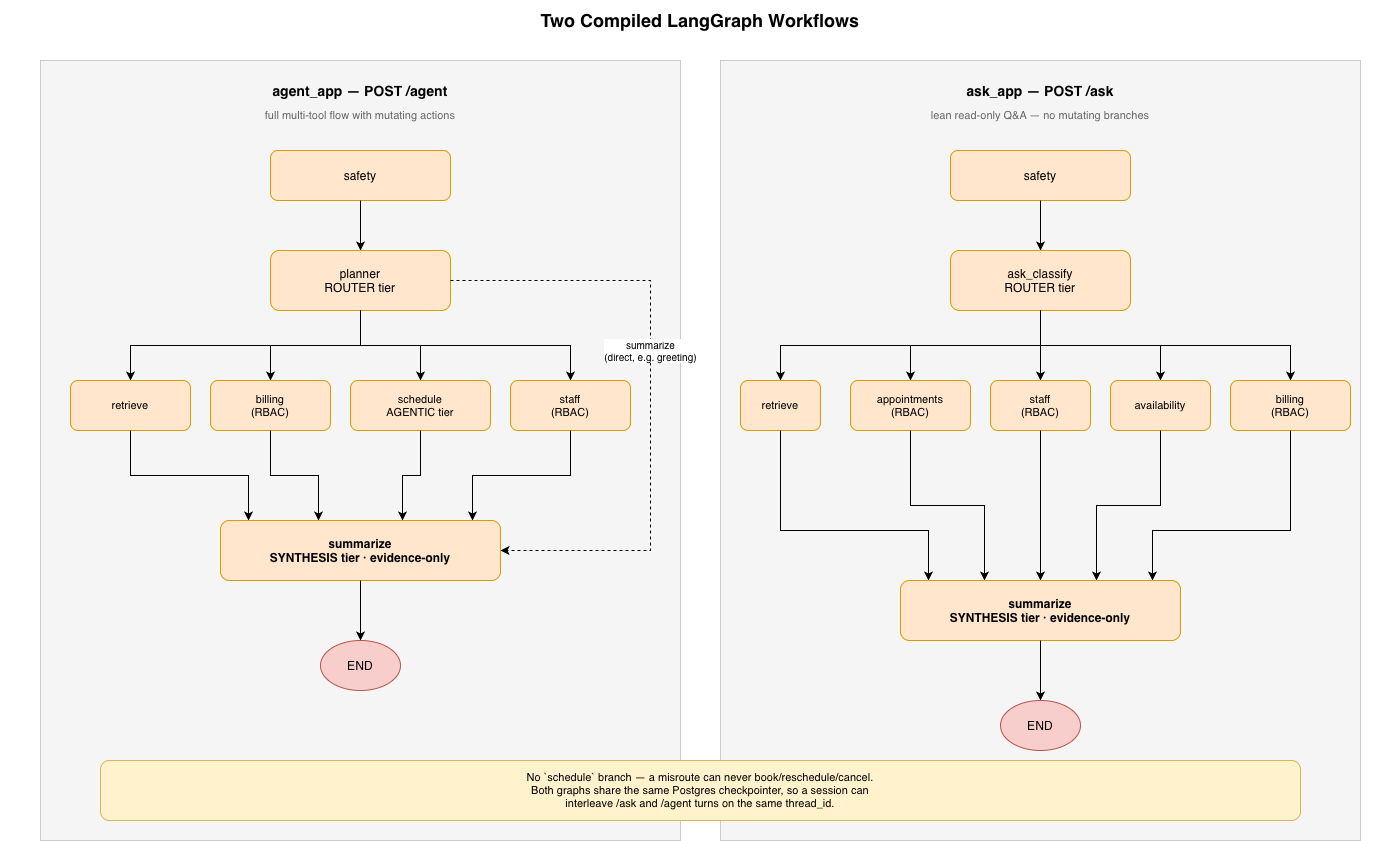

The diagram above was exported from draw.io. Its source (the exported page's mxGraphModel, read from the mxfile embedded in the PNG):
<mxGraphModel dx="1453" dy="990" grid="1" gridSize="10" guides="1" tooltips="1" connect="1" arrows="1" fold="1" page="1" pageScale="1" pageWidth="1400" pageHeight="900" math="0" shadow="0">
  <root>
    <mxCell id="0" />
    <mxCell id="1" parent="0" />
    <mxCell id="title" parent="1" style="text;html=1;strokeColor=none;fillColor=none;align=center;verticalAlign=middle;whiteSpace=wrap;fontStyle=1;fontSize=18;" value="Two Compiled LangGraph Workflows" vertex="1">
      <mxGeometry height="40" width="1400" y="20" as="geometry" />
    </mxCell>
    <mxCell id="bg_agent" parent="1" style="rounded=0;whiteSpace=wrap;html=1;fillColor=#f5f5f5;strokeColor=#cccccc;" value="" vertex="1">
      <mxGeometry height="780" width="640" x="40" y="80" as="geometry" />
    </mxCell>
    <mxCell id="ttl_agent" parent="1" style="text;html=1;strokeColor=none;fillColor=none;align=center;verticalAlign=middle;whiteSpace=wrap;fontStyle=1;fontSize=14;" value="agent_app  —  POST /agent" vertex="1">
      <mxGeometry height="30" width="640" x="40" y="95" as="geometry" />
    </mxCell>
    <mxCell id="ttl_agent_sub" parent="1" style="text;html=1;strokeColor=none;fillColor=none;align=center;verticalAlign=middle;whiteSpace=wrap;fontSize=11;fontColor=#666666;" value="full multi-tool flow with mutating actions" vertex="1">
      <mxGeometry height="20" width="640" x="40" y="125" as="geometry" />
    </mxCell>
    <mxCell id="a_safety" parent="1" style="rounded=1;whiteSpace=wrap;html=1;fillColor=#ffe6cc;strokeColor=#d79b00;fontSize=12;verticalAlign=middle;" value="safety" vertex="1">
      <mxGeometry height="50" width="180" x="270" y="170" as="geometry" />
    </mxCell>
    <mxCell id="a_planner" parent="1" style="rounded=1;whiteSpace=wrap;html=1;fillColor=#ffe6cc;strokeColor=#d79b00;fontSize=12;verticalAlign=middle;" value="planner&#10;ROUTER tier" vertex="1">
      <mxGeometry height="60" width="180" x="270" y="270" as="geometry" />
    </mxCell>
    <mxCell id="a_retrieve" parent="1" style="rounded=1;whiteSpace=wrap;html=1;fillColor=#ffe6cc;strokeColor=#d79b00;fontSize=11;verticalAlign=middle;" value="retrieve" vertex="1">
      <mxGeometry height="50" width="120" x="70" y="400" as="geometry" />
    </mxCell>
    <mxCell id="a_billing" parent="1" style="rounded=1;whiteSpace=wrap;html=1;fillColor=#ffe6cc;strokeColor=#d79b00;fontSize=11;verticalAlign=middle;" value="billing&#10;(RBAC)" vertex="1">
      <mxGeometry height="50" width="120" x="210" y="400" as="geometry" />
    </mxCell>
    <mxCell id="a_schedule" parent="1" style="rounded=1;whiteSpace=wrap;html=1;fillColor=#ffe6cc;strokeColor=#d79b00;fontSize=11;verticalAlign=middle;" value="schedule&#10;AGENTIC tier" vertex="1">
      <mxGeometry height="50" width="140" x="350" y="400" as="geometry" />
    </mxCell>
    <mxCell id="a_staff" parent="1" style="rounded=1;whiteSpace=wrap;html=1;fillColor=#ffe6cc;strokeColor=#d79b00;fontSize=11;verticalAlign=middle;" value="staff&#10;(RBAC)" vertex="1">
      <mxGeometry height="50" width="120" x="510" y="400" as="geometry" />
    </mxCell>
    <mxCell id="a_summarize" parent="1" style="rounded=1;whiteSpace=wrap;html=1;fillColor=#ffe6cc;strokeColor=#d79b00;fontSize=12;verticalAlign=middle;fontStyle=1;" value="summarize&#10;SYNTHESIS tier · evidence-only" vertex="1">
      <mxGeometry height="60" width="280" x="220" y="540" as="geometry" />
    </mxCell>
    <mxCell id="a_end" parent="1" style="ellipse;whiteSpace=wrap;html=1;fillColor=#f8cecc;strokeColor=#b85450;fontSize=12;verticalAlign=middle;" value="END" vertex="1">
      <mxGeometry height="50" width="80" x="320" y="660" as="geometry" />
    </mxCell>
    <mxCell id="ae_safety_planner" edge="1" parent="1" source="a_safety" style="edgeStyle=orthogonalEdgeStyle;rounded=0;orthogonalLoop=1;jettySize=auto;html=1;exitX=0.5;exitY=1;exitDx=0;exitDy=0;entryX=0.5;entryY=0;entryDx=0;entryDy=0;endArrow=classic;" target="a_planner">
      <mxGeometry relative="1" as="geometry" />
    </mxCell>
    <mxCell id="ae_planner_retrieve" edge="1" parent="1" source="a_planner" style="edgeStyle=orthogonalEdgeStyle;rounded=0;orthogonalLoop=1;jettySize=auto;html=1;exitX=0.5;exitY=1;exitDx=0;exitDy=0;entryX=0.5;entryY=0;entryDx=0;entryDy=0;endArrow=classic;" target="a_retrieve">
      <mxGeometry relative="1" as="geometry" />
    </mxCell>
    <mxCell id="ae_planner_billing" edge="1" parent="1" source="a_planner" style="edgeStyle=orthogonalEdgeStyle;rounded=0;orthogonalLoop=1;jettySize=auto;html=1;exitX=0.5;exitY=1;exitDx=0;exitDy=0;entryX=0.5;entryY=0;entryDx=0;entryDy=0;endArrow=classic;" target="a_billing">
      <mxGeometry relative="1" as="geometry" />
    </mxCell>
    <mxCell id="ae_planner_schedule" edge="1" parent="1" source="a_planner" style="edgeStyle=orthogonalEdgeStyle;rounded=0;orthogonalLoop=1;jettySize=auto;html=1;exitX=0.5;exitY=1;exitDx=0;exitDy=0;entryX=0.5;entryY=0;entryDx=0;entryDy=0;endArrow=classic;" target="a_schedule">
      <mxGeometry relative="1" as="geometry" />
    </mxCell>
    <mxCell id="ae_planner_staff" edge="1" parent="1" source="a_planner" style="edgeStyle=orthogonalEdgeStyle;rounded=0;orthogonalLoop=1;jettySize=auto;html=1;exitX=0.5;exitY=1;exitDx=0;exitDy=0;entryX=0.5;entryY=0;entryDx=0;entryDy=0;endArrow=classic;" target="a_staff">
      <mxGeometry relative="1" as="geometry" />
    </mxCell>
    <mxCell id="ae_retrieve_sum" edge="1" parent="1" source="a_retrieve" style="edgeStyle=orthogonalEdgeStyle;rounded=0;orthogonalLoop=1;jettySize=auto;html=1;exitX=0.5;exitY=1;exitDx=0;exitDy=0;entryX=0.1;entryY=0;entryDx=0;entryDy=0;endArrow=classic;" target="a_summarize">
      <mxGeometry relative="1" as="geometry" />
    </mxCell>
    <mxCell id="ae_billing_sum" edge="1" parent="1" source="a_billing" style="edgeStyle=orthogonalEdgeStyle;rounded=0;orthogonalLoop=1;jettySize=auto;html=1;exitX=0.5;exitY=1;exitDx=0;exitDy=0;entryX=0.35;entryY=0;entryDx=0;entryDy=0;endArrow=classic;" target="a_summarize">
      <mxGeometry relative="1" as="geometry" />
    </mxCell>
    <mxCell id="ae_schedule_sum" edge="1" parent="1" source="a_schedule" style="edgeStyle=orthogonalEdgeStyle;rounded=0;orthogonalLoop=1;jettySize=auto;html=1;exitX=0.5;exitY=1;exitDx=0;exitDy=0;entryX=0.65;entryY=0;entryDx=0;entryDy=0;endArrow=classic;" target="a_summarize">
      <mxGeometry relative="1" as="geometry" />
    </mxCell>
    <mxCell id="ae_staff_sum" edge="1" parent="1" source="a_staff" style="edgeStyle=orthogonalEdgeStyle;rounded=0;orthogonalLoop=1;jettySize=auto;html=1;exitX=0.5;exitY=1;exitDx=0;exitDy=0;entryX=0.9;entryY=0;entryDx=0;entryDy=0;endArrow=classic;" target="a_summarize">
      <mxGeometry relative="1" as="geometry" />
    </mxCell>
    <mxCell id="ae_sum_end" edge="1" parent="1" source="a_summarize" style="edgeStyle=orthogonalEdgeStyle;rounded=0;orthogonalLoop=1;jettySize=auto;html=1;exitX=0.5;exitY=1;exitDx=0;exitDy=0;entryX=0.5;entryY=0;entryDx=0;entryDy=0;endArrow=classic;" target="a_end">
      <mxGeometry relative="1" as="geometry" />
    </mxCell>
    <mxCell id="ae_planner_sum" edge="1" parent="1" source="a_planner" style="edgeStyle=orthogonalEdgeStyle;rounded=0;orthogonalLoop=1;jettySize=auto;html=1;exitX=1;exitY=0.5;exitDx=0;exitDy=0;entryX=1;entryY=0.5;entryDx=0;entryDy=0;endArrow=classic;dashed=1;fontSize=10;curved=0;" target="a_summarize" value="summarize&#10;(direct, e.g. greeting)">
      <mxGeometry relative="1" x="-0.129" as="geometry">
        <mxPoint as="offset" />
        <Array as="points">
          <mxPoint x="650" y="300" />
          <mxPoint x="650" y="570" />
        </Array>
      </mxGeometry>
    </mxCell>
    <mxCell id="bg_ask" parent="1" style="rounded=0;whiteSpace=wrap;html=1;fillColor=#f5f5f5;strokeColor=#cccccc;" value="" vertex="1">
      <mxGeometry height="780" width="640" x="720" y="80" as="geometry" />
    </mxCell>
    <mxCell id="ttl_ask" parent="1" style="text;html=1;strokeColor=none;fillColor=none;align=center;verticalAlign=middle;whiteSpace=wrap;fontStyle=1;fontSize=14;" value="ask_app  —  POST /ask" vertex="1">
      <mxGeometry height="30" width="640" x="720" y="95" as="geometry" />
    </mxCell>
    <mxCell id="ttl_ask_sub" parent="1" style="text;html=1;strokeColor=none;fillColor=none;align=center;verticalAlign=middle;whiteSpace=wrap;fontSize=11;fontColor=#666666;" value="lean read-only Q&amp;A — no mutating branches" vertex="1">
      <mxGeometry height="20" width="640" x="720" y="125" as="geometry" />
    </mxCell>
    <mxCell id="b_safety" parent="1" style="rounded=1;whiteSpace=wrap;html=1;fillColor=#ffe6cc;strokeColor=#d79b00;fontSize=12;verticalAlign=middle;" value="safety" vertex="1">
      <mxGeometry height="50" width="180" x="950" y="170" as="geometry" />
    </mxCell>
    <mxCell id="b_classify" parent="1" style="rounded=1;whiteSpace=wrap;html=1;fillColor=#ffe6cc;strokeColor=#d79b00;fontSize=12;verticalAlign=middle;" value="ask_classify&#10;ROUTER tier" vertex="1">
      <mxGeometry height="60" width="180" x="950" y="270" as="geometry" />
    </mxCell>
    <mxCell id="b_retrieve" parent="1" style="rounded=1;whiteSpace=wrap;html=1;fillColor=#ffe6cc;strokeColor=#d79b00;fontSize=11;verticalAlign=middle;" value="retrieve" vertex="1">
      <mxGeometry height="50" width="80" x="740" y="400" as="geometry" />
    </mxCell>
    <mxCell id="b_appts" parent="1" style="rounded=1;whiteSpace=wrap;html=1;fillColor=#ffe6cc;strokeColor=#d79b00;fontSize=11;verticalAlign=middle;" value="appointments&#10;(RBAC)" vertex="1">
      <mxGeometry height="50" width="120" x="850" y="400" as="geometry" />
    </mxCell>
    <mxCell id="b_avail" parent="1" style="rounded=1;whiteSpace=wrap;html=1;fillColor=#ffe6cc;strokeColor=#d79b00;fontSize=11;verticalAlign=middle;" value="availability" vertex="1">
      <mxGeometry height="50" width="100" x="1110" y="400" as="geometry" />
    </mxCell>
    <mxCell id="b_billing" parent="1" style="rounded=1;whiteSpace=wrap;html=1;fillColor=#ffe6cc;strokeColor=#d79b00;fontSize=11;verticalAlign=middle;" value="billing&#10;(RBAC)" vertex="1">
      <mxGeometry height="50" width="120" x="1230" y="400" as="geometry" />
    </mxCell>
    <mxCell id="b_staff" parent="1" style="rounded=1;whiteSpace=wrap;html=1;fillColor=#ffe6cc;strokeColor=#d79b00;fontSize=11;verticalAlign=middle;" value="staff&#10;(RBAC)" vertex="1">
      <mxGeometry height="50" width="100" x="990" y="400" as="geometry" />
    </mxCell>
    <mxCell id="b_summarize" parent="1" style="rounded=1;whiteSpace=wrap;html=1;fillColor=#ffe6cc;strokeColor=#d79b00;fontSize=12;verticalAlign=middle;fontStyle=1;" value="summarize&#10;SYNTHESIS tier · evidence-only" vertex="1">
      <mxGeometry height="60" width="280" x="900" y="600" as="geometry" />
    </mxCell>
    <mxCell id="b_end" parent="1" style="ellipse;whiteSpace=wrap;html=1;fillColor=#f8cecc;strokeColor=#b85450;fontSize=12;verticalAlign=middle;" value="END" vertex="1">
      <mxGeometry height="50" width="80" x="1000" y="720" as="geometry" />
    </mxCell>
    <mxCell id="be_safety_classify" edge="1" parent="1" source="b_safety" style="edgeStyle=orthogonalEdgeStyle;rounded=0;orthogonalLoop=1;jettySize=auto;html=1;exitX=0.5;exitY=1;exitDx=0;exitDy=0;entryX=0.5;entryY=0;entryDx=0;entryDy=0;endArrow=classic;" target="b_classify">
      <mxGeometry relative="1" as="geometry" />
    </mxCell>
    <mxCell id="be_classify_retrieve" edge="1" parent="1" source="b_classify" style="edgeStyle=orthogonalEdgeStyle;rounded=0;orthogonalLoop=1;jettySize=auto;html=1;exitX=0.5;exitY=1;exitDx=0;exitDy=0;entryX=0.5;entryY=0;entryDx=0;entryDy=0;endArrow=classic;" target="b_retrieve">
      <mxGeometry relative="1" as="geometry" />
    </mxCell>
    <mxCell id="be_classify_appts" edge="1" parent="1" source="b_classify" style="edgeStyle=orthogonalEdgeStyle;rounded=0;orthogonalLoop=1;jettySize=auto;html=1;exitX=0.5;exitY=1;exitDx=0;exitDy=0;entryX=0.5;entryY=0;entryDx=0;entryDy=0;endArrow=classic;" target="b_appts">
      <mxGeometry relative="1" as="geometry" />
    </mxCell>
    <mxCell id="be_classify_avail" edge="1" parent="1" source="b_classify" style="edgeStyle=orthogonalEdgeStyle;rounded=0;orthogonalLoop=1;jettySize=auto;html=1;exitX=0.5;exitY=1;exitDx=0;exitDy=0;entryX=0.5;entryY=0;entryDx=0;entryDy=0;endArrow=classic;" target="b_avail">
      <mxGeometry relative="1" as="geometry" />
    </mxCell>
    <mxCell id="be_classify_billing" edge="1" parent="1" source="b_classify" style="edgeStyle=orthogonalEdgeStyle;rounded=0;orthogonalLoop=1;jettySize=auto;html=1;exitX=0.5;exitY=1;exitDx=0;exitDy=0;entryX=0.5;entryY=0;entryDx=0;entryDy=0;endArrow=classic;" target="b_billing">
      <mxGeometry relative="1" as="geometry" />
    </mxCell>
    <mxCell id="be_classify_staff" edge="1" parent="1" source="b_classify" style="edgeStyle=orthogonalEdgeStyle;rounded=0;orthogonalLoop=1;jettySize=auto;html=1;exitX=0.5;exitY=1;exitDx=0;exitDy=0;entryX=0.5;entryY=0;entryDx=0;entryDy=0;endArrow=classic;" target="b_staff">
      <mxGeometry relative="1" as="geometry">
        <Array as="points">
          <mxPoint x="1040" y="370" />
          <mxPoint x="1040" y="475" />
        </Array>
      </mxGeometry>
    </mxCell>
    <mxCell id="be_retrieve_sum" edge="1" parent="1" source="b_retrieve" style="edgeStyle=orthogonalEdgeStyle;rounded=0;orthogonalLoop=1;jettySize=auto;html=1;exitX=0.5;exitY=1;exitDx=0;exitDy=0;entryX=0.1;entryY=0;entryDx=0;entryDy=0;endArrow=classic;" target="b_summarize">
      <mxGeometry relative="1" as="geometry">
        <Array as="points">
          <mxPoint x="780" y="550" />
          <mxPoint x="928" y="550" />
        </Array>
      </mxGeometry>
    </mxCell>
    <mxCell id="be_appts_sum" edge="1" parent="1" source="b_appts" style="edgeStyle=orthogonalEdgeStyle;rounded=0;orthogonalLoop=1;jettySize=auto;html=1;exitX=0.5;exitY=1;exitDx=0;exitDy=0;entryX=0.3;entryY=0;entryDx=0;entryDy=0;endArrow=classic;" target="b_summarize">
      <mxGeometry relative="1" as="geometry" />
    </mxCell>
    <mxCell id="be_avail_sum" edge="1" parent="1" source="b_avail" style="edgeStyle=orthogonalEdgeStyle;rounded=0;orthogonalLoop=1;jettySize=auto;html=1;exitX=0.5;exitY=1;exitDx=0;exitDy=0;entryX=0.7;entryY=0;entryDx=0;entryDy=0;endArrow=classic;" target="b_summarize">
      <mxGeometry relative="1" as="geometry" />
    </mxCell>
    <mxCell id="be_billing_sum" edge="1" parent="1" source="b_billing" style="edgeStyle=orthogonalEdgeStyle;rounded=0;orthogonalLoop=1;jettySize=auto;html=1;exitX=0.5;exitY=1;exitDx=0;exitDy=0;entryX=0.9;entryY=0;entryDx=0;entryDy=0;endArrow=classic;" target="b_summarize">
      <mxGeometry relative="1" as="geometry">
        <Array as="points">
          <mxPoint x="1290" y="550" />
          <mxPoint x="1152" y="550" />
        </Array>
      </mxGeometry>
    </mxCell>
    <mxCell id="be_staff_sum" edge="1" parent="1" source="b_staff" style="edgeStyle=orthogonalEdgeStyle;rounded=0;orthogonalLoop=1;jettySize=auto;html=1;exitX=0.5;exitY=1;exitDx=0;exitDy=0;entryX=0.5;entryY=0;entryDx=0;entryDy=0;endArrow=classic;" target="b_summarize">
      <mxGeometry relative="1" as="geometry" />
    </mxCell>
    <mxCell id="be_sum_end" edge="1" parent="1" source="b_summarize" style="edgeStyle=orthogonalEdgeStyle;rounded=0;orthogonalLoop=1;jettySize=auto;html=1;exitX=0.5;exitY=1;exitDx=0;exitDy=0;entryX=0.5;entryY=0;entryDx=0;entryDy=0;endArrow=classic;" target="b_end">
      <mxGeometry relative="1" as="geometry" />
    </mxCell>
    <mxCell id="note_ask" parent="1" style="rounded=1;whiteSpace=wrap;html=1;fillColor=#fff2cc;strokeColor=#d6b656;fontSize=11;verticalAlign=middle;align=center;" value="No `schedule` branch — a misroute can never book/reschedule/cancel.&#10;Both graphs share the same Postgres checkpointer, so a session can&#10;interleave /ask and /agent turns on the same thread_id." vertex="1">
      <mxGeometry height="60" width="1200" x="100" y="780" as="geometry" />
    </mxCell>
  </root>
</mxGraphModel>